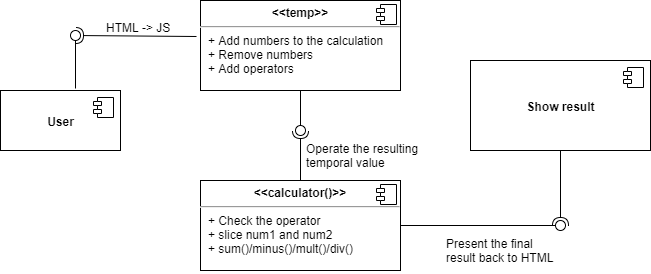

The diagram above was exported from draw.io. Its source (the exported page's mxGraphModel, read from the mxfile embedded in the PNG):
<mxGraphModel dx="868" dy="401" grid="1" gridSize="10" guides="1" tooltips="1" connect="1" arrows="1" fold="1" page="1" pageScale="1.5" pageWidth="1169" pageHeight="826" background="none" math="0" shadow="0">
  <root>
    <mxCell id="0" style=";html=1;" />
    <mxCell id="1" style=";html=1;" parent="0" />
    <mxCell id="y4xZISCJXnkkVu83pqgw-25" value="&lt;b&gt;User&lt;/b&gt;" style="html=1;" vertex="1" parent="1">
      <mxGeometry x="680" y="120" width="120" height="60" as="geometry" />
    </mxCell>
    <mxCell id="y4xZISCJXnkkVu83pqgw-26" value="" style="shape=component;jettyWidth=8;jettyHeight=4;" vertex="1" parent="y4xZISCJXnkkVu83pqgw-25">
      <mxGeometry x="1" width="20" height="20" relative="1" as="geometry">
        <mxPoint x="-27" y="7" as="offset" />
      </mxGeometry>
    </mxCell>
    <mxCell id="y4xZISCJXnkkVu83pqgw-36" value="" style="rounded=0;orthogonalLoop=1;jettySize=auto;html=1;endArrow=none;endFill=0;" edge="1" target="y4xZISCJXnkkVu83pqgw-38" parent="1">
      <mxGeometry relative="1" as="geometry">
        <mxPoint x="755" y="118" as="sourcePoint" />
      </mxGeometry>
    </mxCell>
    <mxCell id="y4xZISCJXnkkVu83pqgw-37" value="" style="rounded=0;orthogonalLoop=1;jettySize=auto;html=1;endArrow=halfCircle;endFill=0;entryX=0.5;entryY=0.5;entryDx=0;entryDy=0;endSize=6;strokeWidth=1;exitX=-0.02;exitY=0.4;exitDx=0;exitDy=0;exitPerimeter=0;" edge="1" target="y4xZISCJXnkkVu83pqgw-38" parent="1" source="y4xZISCJXnkkVu83pqgw-39">
      <mxGeometry relative="1" as="geometry">
        <mxPoint x="720" y="205" as="sourcePoint" />
      </mxGeometry>
    </mxCell>
    <mxCell id="y4xZISCJXnkkVu83pqgw-38" value="" style="ellipse;whiteSpace=wrap;html=1;fontFamily=Helvetica;fontSize=12;fontColor=#000000;align=center;strokeColor=#000000;fillColor=#ffffff;points=[];aspect=fixed;resizable=0;" vertex="1" parent="1">
      <mxGeometry x="750" y="60" width="10" height="10" as="geometry" />
    </mxCell>
    <mxCell id="y4xZISCJXnkkVu83pqgw-39" value="&lt;p style=&quot;margin: 0px ; margin-top: 6px ; text-align: center&quot;&gt;&lt;b&gt;&amp;lt;&amp;lt;temp&amp;gt;&amp;gt;&lt;/b&gt;&lt;/p&gt;&lt;hr&gt;&lt;p style=&quot;margin: 0px ; margin-left: 8px&quot;&gt;+ Add numbers to the calculation&lt;br&gt;+ Remove numbers&lt;/p&gt;&lt;p style=&quot;margin: 0px ; margin-left: 8px&quot;&gt;+ Add operators&lt;/p&gt;" style="align=left;overflow=fill;html=1;" vertex="1" parent="1">
      <mxGeometry x="880" y="30" width="200" height="90" as="geometry" />
    </mxCell>
    <mxCell id="y4xZISCJXnkkVu83pqgw-40" value="" style="shape=component;jettyWidth=8;jettyHeight=4;" vertex="1" parent="y4xZISCJXnkkVu83pqgw-39">
      <mxGeometry x="1" width="20" height="20" relative="1" as="geometry">
        <mxPoint x="-24" y="4" as="offset" />
      </mxGeometry>
    </mxCell>
    <mxCell id="y4xZISCJXnkkVu83pqgw-41" value="" style="rounded=0;orthogonalLoop=1;jettySize=auto;html=1;endArrow=none;endFill=0;exitX=0.5;exitY=1;exitDx=0;exitDy=0;" edge="1" target="y4xZISCJXnkkVu83pqgw-43" parent="1" source="y4xZISCJXnkkVu83pqgw-39">
      <mxGeometry relative="1" as="geometry">
        <mxPoint x="680" y="205" as="sourcePoint" />
      </mxGeometry>
    </mxCell>
    <mxCell id="y4xZISCJXnkkVu83pqgw-42" value="" style="rounded=0;orthogonalLoop=1;jettySize=auto;html=1;endArrow=halfCircle;endFill=0;entryX=0.5;entryY=0.5;entryDx=0;entryDy=0;endSize=6;strokeWidth=1;exitX=0.5;exitY=0;exitDx=0;exitDy=0;" edge="1" target="y4xZISCJXnkkVu83pqgw-43" parent="1" source="y4xZISCJXnkkVu83pqgw-44">
      <mxGeometry relative="1" as="geometry">
        <mxPoint x="1020" y="240" as="sourcePoint" />
      </mxGeometry>
    </mxCell>
    <mxCell id="y4xZISCJXnkkVu83pqgw-43" value="" style="ellipse;whiteSpace=wrap;html=1;fontFamily=Helvetica;fontSize=12;fontColor=#000000;align=center;strokeColor=#000000;fillColor=#ffffff;points=[];aspect=fixed;resizable=0;" vertex="1" parent="1">
      <mxGeometry x="975" y="155" width="10" height="10" as="geometry" />
    </mxCell>
    <mxCell id="y4xZISCJXnkkVu83pqgw-44" value="&lt;p style=&quot;margin: 0px ; margin-top: 6px ; text-align: center&quot;&gt;&lt;b&gt;&amp;lt;&amp;lt;calculator()&amp;gt;&amp;gt;&lt;/b&gt;&lt;/p&gt;&lt;hr&gt;&lt;p style=&quot;margin: 0px ; margin-left: 8px&quot;&gt;+ Check the operator&lt;br&gt;+ slice num1 and num2&lt;/p&gt;&lt;p style=&quot;margin: 0px ; margin-left: 8px&quot;&gt;+ sum()/minus()/mult()/div()&lt;/p&gt;" style="align=left;overflow=fill;html=1;" vertex="1" parent="1">
      <mxGeometry x="880" y="210" width="200" height="90" as="geometry" />
    </mxCell>
    <mxCell id="y4xZISCJXnkkVu83pqgw-45" value="" style="shape=component;jettyWidth=8;jettyHeight=4;" vertex="1" parent="y4xZISCJXnkkVu83pqgw-44">
      <mxGeometry x="1" width="20" height="20" relative="1" as="geometry">
        <mxPoint x="-24" y="4" as="offset" />
      </mxGeometry>
    </mxCell>
    <mxCell id="y4xZISCJXnkkVu83pqgw-46" value="&lt;b&gt;Show result&lt;/b&gt;" style="html=1;" vertex="1" parent="1">
      <mxGeometry x="1150" y="90" width="180" height="90" as="geometry" />
    </mxCell>
    <mxCell id="y4xZISCJXnkkVu83pqgw-47" value="" style="shape=component;jettyWidth=8;jettyHeight=4;" vertex="1" parent="y4xZISCJXnkkVu83pqgw-46">
      <mxGeometry x="1" width="20" height="20" relative="1" as="geometry">
        <mxPoint x="-27" y="7" as="offset" />
      </mxGeometry>
    </mxCell>
    <mxCell id="y4xZISCJXnkkVu83pqgw-48" value="" style="rounded=0;orthogonalLoop=1;jettySize=auto;html=1;endArrow=none;endFill=0;exitX=1;exitY=0.5;exitDx=0;exitDy=0;" edge="1" target="y4xZISCJXnkkVu83pqgw-50" parent="1" source="y4xZISCJXnkkVu83pqgw-44">
      <mxGeometry relative="1" as="geometry">
        <mxPoint x="680" y="325" as="sourcePoint" />
      </mxGeometry>
    </mxCell>
    <mxCell id="y4xZISCJXnkkVu83pqgw-49" value="" style="rounded=0;orthogonalLoop=1;jettySize=auto;html=1;endArrow=halfCircle;endFill=0;entryX=0.5;entryY=0.5;entryDx=0;entryDy=0;endSize=6;strokeWidth=1;exitX=0.5;exitY=1;exitDx=0;exitDy=0;" edge="1" target="y4xZISCJXnkkVu83pqgw-50" parent="1" source="y4xZISCJXnkkVu83pqgw-46">
      <mxGeometry relative="1" as="geometry">
        <mxPoint x="720" y="325" as="sourcePoint" />
      </mxGeometry>
    </mxCell>
    <mxCell id="y4xZISCJXnkkVu83pqgw-50" value="" style="ellipse;whiteSpace=wrap;html=1;fontFamily=Helvetica;fontSize=12;fontColor=#000000;align=center;strokeColor=#000000;fillColor=#ffffff;points=[];aspect=fixed;resizable=0;" vertex="1" parent="1">
      <mxGeometry x="1235" y="250" width="10" height="10" as="geometry" />
    </mxCell>
    <mxCell id="y4xZISCJXnkkVu83pqgw-51" value="HTML -&gt; JS" style="text;strokeColor=none;fillColor=none;align=left;verticalAlign=top;spacingLeft=4;spacingRight=4;overflow=hidden;rotatable=0;points=[[0,0.5],[1,0.5]];portConstraint=eastwest;" vertex="1" parent="1">
      <mxGeometry x="780" y="44" width="100" height="26" as="geometry" />
    </mxCell>
    <mxCell id="y4xZISCJXnkkVu83pqgw-52" value="Operate the resulting&#10;temporal value" style="text;strokeColor=none;fillColor=none;align=left;verticalAlign=top;spacingLeft=4;spacingRight=4;overflow=hidden;rotatable=0;points=[[0,0.5],[1,0.5]];portConstraint=eastwest;" vertex="1" parent="1">
      <mxGeometry x="980" y="165" width="130" height="45" as="geometry" />
    </mxCell>
    <mxCell id="y4xZISCJXnkkVu83pqgw-53" value="Present the final &#10;result back to HTML" style="text;strokeColor=none;fillColor=none;align=left;verticalAlign=top;spacingLeft=4;spacingRight=4;overflow=hidden;rotatable=0;points=[[0,0.5],[1,0.5]];portConstraint=eastwest;" vertex="1" parent="1">
      <mxGeometry x="1120" y="260" width="130" height="40" as="geometry" />
    </mxCell>
  </root>
</mxGraphModel>